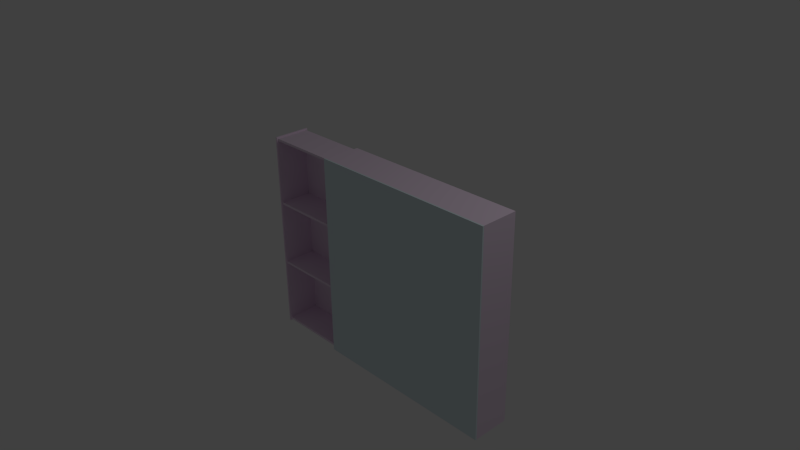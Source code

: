 # Source: bathroommirror.blend  (saved by Blender 2.76.0; exported with 4.5.12 LTS)
import bpy
from mathutils import Matrix  # noqa: F401  (used for matrix-valued properties, if any)

bpy.ops.wm.read_factory_settings(use_empty=True)
scene = bpy.context.scene
scene.name = 'Scene'

# ---- collections
col_collection_1 = bpy.data.collections.new('Collection 1'); scene.collection.children.link(col_collection_1)

# ---- materials (node trees are filled in below, after node groups)
mat_ce = bpy.data.materials.new('Ce')
mat_ce.alpha_threshold = 0.0
mat_ce.use_transparent_shadow = False
mat_ce.diffuse_color = (0.7294, 0.8471, 0.8902, 1.0)
mat_ce.specular_color = (0.08627, 0.08627, 0.08627)
mat_ce.roughness = 0.5
mat_w__2 = bpy.data.materials.new('w  2')
mat_w__2.alpha_threshold = 0.0
mat_w__2.use_transparent_shadow = False
mat_w__2.diffuse_color = (0.8667, 0.7176, 0.8667, 1.0)
mat_w__2.specular_color = (0.1569, 0.1569, 0.1569)
mat_w__2.roughness = 0.5

# ---- material node trees

# ---- world
world_world = bpy.data.worlds.new('World'); scene.world = world_world
world_world.color = (0.05088, 0.05088, 0.05088)
world_world.use_sun_shadow = False
world_world.sun_shadow_jitter_overblur = 0.0
world_world.cycles.sampling_method = 'MANUAL'
world_world.cycles.sample_map_resolution = 256

# ---- cameras
cam_camera = bpy.data.cameras.new('Camera')
cam_camera.clip_end = 100.0
cam_camera.lens = 35.0
cam_camera.sensor_width = 32.0
cam_camera.sensor_height = 18.0
cam_camera.ortho_scale = 7.314
cam_camera.dof.focus_distance = 0.0
cam_camera.dof.aperture_fstop = 128.0

# ---- lights
light_lamp = bpy.data.lights.new('Lamp', 'POINT')
light_lamp.transmission_factor = 0.0
light_lamp.cutoff_distance = 30.0
light_lamp.energy = 100.0
light_lamp.shadow_buffer_clip_start = 1.001
light_lamp.shadow_soft_size = 0.1
light_lamp.shadow_maximum_resolution = 0.006
light_lamp.use_absolute_resolution = True
light_lamp.cycles.use_multiple_importance_sampling = False

# ---- meshes
me_object01 = bpy.data.meshes.new('Object01')
me_object01.from_pydata([(-7.87, -4.774, 13.78), (-7.87, -4.772, 13.78), (-7.871, -4.772, 13.78), (-7.87, -4.77, 13.78), (-7.872, -4.771, 13.78), (-7.87, -4.77, 13.78), (-7.872, -4.77, 13.78), (-7.873, -4.772, 13.78), (-7.872, -4.773, 13.78), (-7.874, -4.774, 13.78), (-7.873, -4.774, 13.78), (-7.873, -4.772, 13.78), (-7.872, -4.774, 13.78), (17.71, -4.774, 13.78), (17.71, -4.774, 13.78), (17.71, -4.773, 13.78), (17.72, -4.774, 13.78), (17.72, -4.772, 13.78), (17.72, -4.774, 13.78), (17.72, -4.772, 13.78), (17.71, -4.771, 13.78), (17.71, -4.772, 13.78), (17.71, -4.77, 13.78), (17.71, -4.77, 13.78), (17.71, -4.77, 13.78), (17.71, -4.772, 13.78), (-7.87, -4.963, 13.78), (-7.872, -4.963, 13.78), (-7.872, -4.964, 13.78), (-7.874, -4.963, 13.78), (-7.873, -4.964, 13.78), (-7.873, -4.963, 13.78), (-7.873, -4.965, 13.78), (-7.872, -4.965, 13.78), (-7.871, -4.964, 13.78), (-7.87, -4.966, 13.78), (-7.87, -4.966, 13.78), (-7.872, -4.966, 13.78), (-7.87, -4.965, 13.78), (-7.87, -4.77, -13.78), (-7.87, -4.77, -13.78), (-7.872, -4.77, -13.78), (-7.872, -4.771, -13.78), (-7.873, -4.772, -13.78), (-7.87, -4.774, -13.78), (-7.871, -4.772, -13.78), (-7.87, -4.772, -13.78), (-7.872, -4.774, -13.78), (-7.872, -4.773, -13.78), (-7.874, -4.774, -13.78), (-7.873, -4.772, -13.78), (-7.873, -4.774, -13.78), (17.71, -4.963, 13.78), (17.71, -4.965, 13.78), (17.71, -4.964, 13.78), (17.71, -4.966, 13.78), (17.71, -4.965, 13.78), (17.71, -4.966, 13.78), (17.71, -4.966, 13.78), (17.72, -4.964, 13.78), (17.71, -4.964, 13.78), (17.72, -4.963, 13.78), (17.72, -4.963, 13.78), (17.72, -4.965, 13.78), (17.71, -4.963, 13.78), (17.71, -4.77, -13.78), (17.71, -4.77, -13.78), (17.71, -4.771, -13.78), (17.71, -4.772, -13.78), (17.71, -4.772, -13.78), (17.72, -4.772, -13.78), (17.72, -4.772, -13.78), (17.71, -4.77, -13.78), (17.72, -4.774, -13.78), (17.72, -4.774, -13.78), (17.71, -4.774, -13.78), (17.71, -4.773, -13.78), (17.71, -4.774, -13.78), (-7.874, -4.963, -13.78), (-7.873, -4.963, -13.78), (-7.873, -4.965, -13.78), (-7.873, -4.964, -13.78), (-7.872, -4.966, -13.78), (-7.87, -4.963, -13.78), (-7.872, -4.964, -13.78), (-7.872, -4.963, -13.78), (-7.87, -4.965, -13.78), (-7.871, -4.964, -13.78), (-7.87, -4.966, -13.78), (-7.872, -4.965, -13.78), (-7.87, -4.966, -13.78), (17.72, -4.963, -13.78), (17.72, -4.963, -13.78), (17.72, -4.964, -13.78), (17.71, -4.964, -13.78), (17.71, -4.963, -13.78), (17.71, -4.966, -13.78), (17.71, -4.965, -13.78), (17.72, -4.965, -13.78), (17.71, -4.966, -13.78), (17.71, -4.966, -13.78), (17.71, -4.963, -13.78), (17.71, -4.964, -13.78), (17.71, -4.965, -13.78), (17.72, -4.963, -13.78), (17.72, -4.963, -13.78), (17.72, -4.774, -13.78), (17.72, -4.774, -13.78), (17.72, -4.963, -13.78), (17.72, -4.774, -13.78), (17.71, -4.963, -13.78), (17.71, -4.774, -13.78), (17.71, -4.963, -13.78), (17.71, -4.963, -13.78), (17.71, -4.774, -13.78), (17.71, -4.774, -13.78), (17.71, -4.774, -13.78), (17.72, -4.774, -13.78), (17.71, -4.963, -13.78), (17.71, -4.963, -13.78), (17.72, -4.774, -13.78), (17.72, -4.963, -13.78), (-7.87, -4.963, -13.78), (-7.872, -4.963, -13.78), (-7.87, -4.774, -13.78), (-7.87, -4.774, -13.78), (-7.872, -4.963, -13.78), (-7.872, -4.774, -13.78), (-7.874, -4.963, -13.78), (-7.873, -4.774, -13.78), (-7.873, -4.963, -13.78), (-7.874, -4.963, -13.78), (-7.874, -4.774, -13.78), (-7.873, -4.774, -13.78), (-7.873, -4.774, -13.78), (-7.872, -4.774, -13.78), (-7.873, -4.963, -13.78), (-7.873, -4.963, -13.78), (-7.872, -4.774, -13.78), (-7.872, -4.963, -13.78), (17.71, -4.963, 13.78), (17.71, -4.963, 13.78), (17.71, -4.774, 13.78), (17.71, -4.774, 13.78), (17.71, -4.963, 13.78), (17.71, -4.774, 13.78), (17.72, -4.963, 13.78), (17.72, -4.774, 13.78), (17.72, -4.963, 13.78), (17.72, -4.963, 13.78), (17.72, -4.774, 13.78), (17.72, -4.774, 13.78), (17.72, -4.774, 13.78), (17.71, -4.774, 13.78), (17.72, -4.963, 13.78), (17.72, -4.963, 13.78), (17.71, -4.774, 13.78), (17.71, -4.963, 13.78), (-7.874, -4.963, 13.78), (-7.873, -4.963, 13.78), (-7.874, -4.774, 13.78), (-7.874, -4.774, 13.78), (-7.873, -4.963, 13.78), (-7.873, -4.774, 13.78), (-7.87, -4.963, 13.78), (-7.872, -4.774, 13.78), (-7.872, -4.963, 13.78), (-7.87, -4.963, 13.78), (-7.87, -4.774, 13.78), (-7.872, -4.774, 13.78), (-7.872, -4.774, 13.78), (-7.873, -4.774, 13.78), (-7.872, -4.963, 13.78), (-7.872, -4.963, 13.78), (-7.873, -4.774, 13.78), (-7.873, -4.963, 13.78), (-7.87, -4.963, -13.78), (-7.87, -4.774, -13.78), (17.71, -4.963, -13.78), (-7.87, -4.774, -13.78), (17.71, -4.774, -13.78), (17.71, -4.963, -13.78), (17.72, -4.963, -13.78), (17.72, -4.774, -13.78), (17.72, -4.963, 13.78), (17.72, -4.774, -13.78), (17.72, -4.774, 13.78), (17.72, -4.963, 13.78), (-7.874, -4.774, -13.78), (-7.874, -4.963, -13.78), (-7.874, -4.774, 13.78), (-7.874, -4.963, -13.78), (-7.874, -4.963, 13.78), (-7.874, -4.774, 13.78), (17.71, -4.963, 13.78), (17.71, -4.774, 13.78), (-7.87, -4.963, 13.78), (17.71, -4.774, 13.78), (-7.87, -4.774, 13.78), (-7.87, -4.963, 13.78)], [], [(0, 1, 2), (3, 4, 5), (3, 6, 4), (4, 6, 7), (4, 7, 8), (4, 8, 2), (4, 2, 5), (9, 10, 11), (11, 10, 7), (11, 7, 6), (0, 8, 12), (8, 0, 2), (1, 5, 2), (12, 8, 7), (12, 7, 10), (13, 14, 15), (16, 17, 18), (16, 19, 17), (17, 19, 20), (17, 20, 21), (17, 21, 15), (17, 15, 18), (22, 23, 24), (24, 23, 20), (24, 20, 19), (13, 21, 25), (21, 13, 15), (14, 18, 15), (25, 21, 20), (25, 20, 23), (26, 27, 28), (29, 30, 31), (29, 32, 30), (30, 32, 33), (30, 33, 34), (30, 34, 28), (30, 28, 31), (35, 36, 37), (37, 36, 33), (37, 33, 32), (26, 34, 38), (34, 26, 28), (27, 31, 28), (38, 34, 33), (38, 33, 36), (39, 40, 41), (41, 40, 42), (41, 42, 43), (44, 45, 46), (44, 47, 48), (49, 50, 51), (49, 43, 50), (50, 43, 42), (50, 42, 45), (50, 45, 48), (50, 48, 51), (45, 44, 48), (40, 46, 42), (46, 45, 42), (47, 51, 48), (52, 53, 54), (55, 56, 57), (55, 58, 56), (56, 58, 59), (56, 59, 60), (56, 60, 54), (56, 54, 57), (61, 62, 63), (63, 62, 59), (63, 59, 58), (52, 60, 64), (60, 52, 54), (53, 57, 54), (64, 60, 59), (64, 59, 62), (65, 66, 67), (65, 67, 68), (65, 68, 69), (70, 71, 72), (73, 74, 70), (70, 74, 71), (75, 76, 77), (75, 69, 68), (76, 75, 68), (76, 68, 67), (76, 67, 71), (76, 71, 77), (66, 72, 67), (67, 72, 71), (77, 71, 74), (78, 79, 80), (80, 79, 81), (80, 81, 82), (83, 84, 85), (83, 86, 87), (88, 89, 90), (88, 82, 89), (89, 82, 81), (89, 81, 84), (89, 84, 87), (89, 87, 90), (84, 83, 87), (79, 85, 81), (85, 84, 81), (86, 90, 87), (91, 92, 93), (91, 93, 94), (91, 94, 95), (96, 97, 98), (99, 100, 96), (96, 100, 97), (101, 102, 103), (101, 95, 94), (102, 101, 94), (102, 94, 93), (102, 93, 97), (102, 97, 103), (92, 98, 93), (93, 98, 97), (103, 97, 100), (88, 90, 99), (99, 90, 100), (83, 103, 86), (83, 101, 103), (103, 100, 86), (86, 100, 90), (104, 105, 106), (107, 108, 109), (110, 111, 112), (113, 114, 115), (116, 117, 118), (119, 120, 121), (99, 96, 55), (55, 96, 58), (92, 63, 98), (92, 61, 63), (63, 58, 98), (98, 58, 96), (122, 123, 124), (125, 126, 127), (128, 129, 130), (131, 132, 133), (134, 135, 136), (137, 138, 139), (35, 37, 88), (88, 37, 82), (29, 80, 32), (29, 78, 80), (80, 82, 32), (32, 82, 37), (66, 65, 39), (39, 65, 40), (75, 46, 69), (75, 44, 46), (46, 40, 69), (69, 40, 65), (22, 24, 66), (66, 24, 72), (16, 70, 19), (16, 73, 70), (70, 72, 19), (19, 72, 24), (140, 141, 142), (143, 144, 145), (146, 147, 148), (149, 150, 151), (152, 153, 154), (155, 156, 157), (55, 57, 35), (35, 57, 36), (52, 38, 53), (52, 26, 38), (38, 36, 53), (53, 36, 57), (39, 41, 3), (3, 41, 6), (49, 11, 43), (49, 9, 11), (11, 6, 43), (43, 6, 41), (158, 159, 160), (161, 162, 163), (164, 165, 166), (167, 168, 169), (170, 171, 172), (173, 174, 175), (3, 5, 22), (22, 5, 23), (0, 25, 1), (0, 13, 25), (25, 23, 1), (1, 23, 5), (176, 177, 178), (179, 180, 181), (88, 99, 35), (99, 55, 35), (182, 183, 184), (185, 186, 187), (188, 189, 190), (191, 192, 193), (66, 39, 22), (39, 3, 22), (194, 195, 196), (197, 198, 199)])
_uv = me_object01.uv_layers.new(name='UVMap')
_uv.uv.foreach_set('vector', [0.9993, 0.9995, 0.9993, 0.9995, 0.9994, 0.9995, 0.9993, 0.9994, 0.9994, 0.9994, 0.9993, 0.9994, 0.9993, 0.9994, 0.9994, 0.9994, 0.9994, 0.9994, 0.9994, 0.9994, 0.9994, 0.9994, 0.9995, 0.9994, 0.9994, 0.9994, 0.9995, 0.9994, 0.9994, 0.9995, 0.9994, 0.9994, 0.9994, 0.9995, 0.9994, 0.9995, 0.9994, 0.9994, 0.9994, 0.9995, 0.9993, 0.9994, 0.9995, 0.9994, 0.9995, 0.9994, 0.9995, 0.9994, 0.9995, 0.9994, 0.9995, 0.9994, 0.9995, 0.9994, 0.9995, 0.9994, 0.9995, 0.9994, 0.9994, 0.9994, 0.9993, 0.9995, 0.9994, 0.9995, 0.9994, 0.9995, 0.9994, 0.9995, 0.9993, 0.9995, 0.9994, 0.9995, 0.9993, 0.9995, 0.9993, 0.9994, 0.9994, 0.9995, 0.9994, 0.9995, 0.9994, 0.9995, 0.9995, 0.9994, 0.9994, 0.9995, 0.9995, 0.9994, 0.9995, 0.9994, 0.0006532, 0.9995, 0.0005763, 0.9995, 0.0005866, 0.9995, 0.0004995, 0.9994, 0.0005379, 0.9994, 0.0005201, 0.9994, 0.0004995, 0.9994, 0.0005201, 0.9994, 0.0005379, 0.9994, 0.0005379, 0.9994, 0.0005201, 0.9994, 0.0005866, 0.9994, 0.0005379, 0.9994, 0.0005866, 0.9994, 0.0006148, 0.9995, 0.0005379, 0.9994, 0.0006148, 0.9995, 0.0005866, 0.9995, 0.0005379, 0.9994, 0.0005866, 0.9995, 0.0005201, 0.9994, 0.0006532, 0.9994, 0.0006532, 0.9994, 0.0005763, 0.9994, 0.0005763, 0.9994, 0.0006532, 0.9994, 0.0005866, 0.9994, 0.0005763, 0.9994, 0.0005866, 0.9994, 0.0005201, 0.9994, 0.0006532, 0.9995, 0.0006148, 0.9995, 0.0006532, 0.9995, 0.0006148, 0.9995, 0.0006532, 0.9995, 0.0005866, 0.9995, 0.0005763, 0.9995, 0.0005201, 0.9994, 0.0005866, 0.9995, 0.0006532, 0.9995, 0.0006148, 0.9995, 0.0005866, 0.9994, 0.0006532, 0.9995, 0.0005866, 0.9994, 0.0006532, 0.9994, 0.0006532, 0.9995, 0.0005763, 0.9995, 0.0005866, 0.9995, 0.0004995, 0.9994, 0.0005379, 0.9994, 0.0005201, 0.9994, 0.0004995, 0.9994, 0.0005201, 0.9994, 0.0005379, 0.9994, 0.0005379, 0.9994, 0.0005201, 0.9994, 0.0005866, 0.9994, 0.0005379, 0.9994, 0.0005866, 0.9994, 0.0006148, 0.9995, 0.0005379, 0.9994, 0.0006148, 0.9995, 0.0005866, 0.9995, 0.0005379, 0.9994, 0.0005866, 0.9995, 0.0005201, 0.9994, 0.0006532, 0.9994, 0.0006532, 0.9994, 0.0005763, 0.9994, 0.0005763, 0.9994, 0.0006532, 0.9994, 0.0005866, 0.9994, 0.0005763, 0.9994, 0.0005866, 0.9994, 0.0005201, 0.9994, 0.0006532, 0.9995, 0.0006148, 0.9995, 0.0006532, 0.9995, 0.0006148, 0.9995, 0.0006532, 0.9995, 0.0005866, 0.9995, 0.0005763, 0.9995, 0.0005201, 0.9994, 0.0005866, 0.9995, 0.0006532, 0.9995, 0.0006148, 0.9995, 0.0005866, 0.9994, 0.0006532, 0.9995, 0.0005866, 0.9994, 0.0006532, 0.9994, 0.9993, 0.0006423, 0.9993, 0.0005709, 0.9994, 0.0006423, 0.9994, 0.0006423, 0.9993, 0.0005709, 0.9994, 0.0005709, 0.9994, 0.0006423, 0.9994, 0.0005709, 0.9995, 0.0006423, 0.9993, 0.0004995, 0.9994, 0.0005186, 0.9993, 0.0005186, 0.9993, 0.0004995, 0.9994, 0.0005186, 0.9994, 0.0005186, 0.9995, 0.0006423, 0.9995, 0.0005709, 0.9995, 0.0005709, 0.9995, 0.0006423, 0.9995, 0.0006423, 0.9995, 0.0005709, 0.9995, 0.0005709, 0.9995, 0.0006423, 0.9994, 0.0005709, 0.9995, 0.0005709, 0.9994, 0.0005709, 0.9994, 0.0005186, 0.9995, 0.0005709, 0.9994, 0.0005186, 0.9994, 0.0005186, 0.9995, 0.0005709, 0.9994, 0.0005186, 0.9995, 0.0005709, 0.9994, 0.0005186, 0.9993, 0.0004995, 0.9994, 0.0005186, 0.9993, 0.0005709, 0.9993, 0.0005186, 0.9994, 0.0005709, 0.9993, 0.0005186, 0.9994, 0.0005186, 0.9994, 0.0005709, 0.9994, 0.0005186, 0.9995, 0.0005709, 0.9994, 0.0005186, 0.9993, 0.9995, 0.9993, 0.9995, 0.9994, 0.9995, 0.9993, 0.9994, 0.9994, 0.9994, 0.9993, 0.9994, 0.9993, 0.9994, 0.9994, 0.9994, 0.9994, 0.9994, 0.9994, 0.9994, 0.9994, 0.9994, 0.9995, 0.9994, 0.9994, 0.9994, 0.9995, 0.9994, 0.9994, 0.9995, 0.9994, 0.9994, 0.9994, 0.9995, 0.9994, 0.9995, 0.9994, 0.9994, 0.9994, 0.9995, 0.9993, 0.9994, 0.9995, 0.9994, 0.9995, 0.9994, 0.9995, 0.9994, 0.9995, 0.9994, 0.9995, 0.9994, 0.9995, 0.9994, 0.9995, 0.9994, 0.9995, 0.9994, 0.9994, 0.9994, 0.9993, 0.9995, 0.9994, 0.9995, 0.9994, 0.9995, 0.9994, 0.9995, 0.9993, 0.9995, 0.9994, 0.9995, 0.9993, 0.9995, 0.9993, 0.9994, 0.9994, 0.9995, 0.9994, 0.9995, 0.9994, 0.9995, 0.9995, 0.9994, 0.9994, 0.9995, 0.9995, 0.9994, 0.9995, 0.9994, 0.0006532, 0.0005709, 0.0006532, 0.0006423, 0.0005866, 0.0005709, 0.0006532, 0.0005709, 0.0005866, 0.0005709, 0.0006148, 0.0005186, 0.0006532, 0.0005709, 0.0006148, 0.0005186, 0.0006532, 0.0005186, 0.0005201, 0.0006423, 0.0005379, 0.0005709, 0.0005763, 0.0006423, 0.0004995, 0.0006423, 0.0005201, 0.0005709, 0.0005201, 0.0006423, 0.0005201, 0.0006423, 0.0005201, 0.0005709, 0.0005379, 0.0005709, 0.0006532, 0.0004995, 0.0005866, 0.0005186, 0.0005763, 0.0005186, 0.0006532, 0.0004995, 0.0006532, 0.0005186, 0.0006148, 0.0005186, 0.0005866, 0.0005186, 0.0006532, 0.0004995, 0.0006148, 0.0005186, 0.0005866, 0.0005186, 0.0006148, 0.0005186, 0.0005866, 0.0005709, 0.0005866, 0.0005186, 0.0005866, 0.0005709, 0.0005379, 0.0005709, 0.0005866, 0.0005186, 0.0005379, 0.0005709, 0.0005763, 0.0005186, 0.0006532, 0.0006423, 0.0005763, 0.0006423, 0.0005866, 0.0005709, 0.0005866, 0.0005709, 0.0005763, 0.0006423, 0.0005379, 0.0005709, 0.0005763, 0.0005186, 0.0005379, 0.0005709, 0.0005201, 0.0005709, 0.0004995, 0.0006423, 0.0005201, 0.0005709, 0.0005201, 0.0006423, 0.0005201, 0.0006423, 0.0005201, 0.0005709, 0.0005379, 0.0005709, 0.0005201, 0.0006423, 0.0005379, 0.0005709, 0.0005763, 0.0006423, 0.0006532, 0.0004995, 0.0005866, 0.0005186, 0.0005763, 0.0005186, 0.0006532, 0.0004995, 0.0006532, 0.0005186, 0.0006148, 0.0005186, 0.0006532, 0.0006423, 0.0005866, 0.0005709, 0.0006532, 0.0005709, 0.0006532, 0.0006423, 0.0005763, 0.0006423, 0.0005866, 0.0005709, 0.0005866, 0.0005709, 0.0005763, 0.0006423, 0.0005379, 0.0005709, 0.0005866, 0.0005709, 0.0005379, 0.0005709, 0.0005866, 0.0005186, 0.0005866, 0.0005709, 0.0005866, 0.0005186, 0.0006148, 0.0005186, 0.0005866, 0.0005709, 0.0006148, 0.0005186, 0.0006532, 0.0005709, 0.0005866, 0.0005186, 0.0006532, 0.0004995, 0.0006148, 0.0005186, 0.0005201, 0.0005709, 0.0005763, 0.0005186, 0.0005379, 0.0005709, 0.0005763, 0.0005186, 0.0005866, 0.0005186, 0.0005379, 0.0005709, 0.0006532, 0.0005186, 0.0006532, 0.0005709, 0.0006148, 0.0005186, 0.9995, 0.0005709, 0.9995, 0.0006423, 0.9995, 0.0005709, 0.9995, 0.0005709, 0.9995, 0.0005709, 0.9994, 0.0005186, 0.9995, 0.0005709, 0.9994, 0.0005186, 0.9994, 0.0005186, 0.9994, 0.0006423, 0.9994, 0.0005709, 0.9995, 0.0006423, 0.9993, 0.0006423, 0.9993, 0.0005709, 0.9994, 0.0006423, 0.9994, 0.0006423, 0.9993, 0.0005709, 0.9994, 0.0005709, 0.9993, 0.0004995, 0.9994, 0.0005186, 0.9993, 0.0005186, 0.9993, 0.0004995, 0.9994, 0.0005186, 0.9994, 0.0005186, 0.9994, 0.0005186, 0.9993, 0.0004995, 0.9994, 0.0005186, 0.9994, 0.0005186, 0.9994, 0.0005186, 0.9995, 0.0005709, 0.9994, 0.0005186, 0.9995, 0.0005709, 0.9994, 0.0005709, 0.9994, 0.0005186, 0.9994, 0.0005709, 0.9993, 0.0005186, 0.9995, 0.0006423, 0.9995, 0.0006423, 0.9995, 0.0005709, 0.9995, 0.0005709, 0.9995, 0.0006423, 0.9994, 0.0005709, 0.9993, 0.0005186, 0.9994, 0.0005709, 0.9993, 0.0005709, 0.0006532, 0.0006423, 0.0006532, 0.0005709, 0.9993, 0.0006423, 0.9993, 0.0006423, 0.0006532, 0.0005709, 0.9993, 0.0005709, 0.0006532, 0.0004995, 0.9993, 0.0005186, 0.0006532, 0.0005186, 0.0006532, 0.0004995, 0.9993, 0.0004995, 0.9993, 0.0005186, 0.9993, 0.0005186, 0.9993, 0.0005709, 0.0006532, 0.0005186, 0.0006532, 0.0005186, 0.9993, 0.0005709, 0.0006532, 0.0005709, 0.02048, 0.0006423, 0.02048, 0.0005709, 0.9795, 0.0006423, 0.9795, 0.0006423, 0.02048, 0.0005709, 0.9795, 0.0005709, 0.0006532, 0.02048, 0.0005763, 0.9795, 0.0005763, 0.02048, 0.0006532, 0.02048, 0.0006532, 0.9795, 0.0005763, 0.9795, 0.9795, 0.0005186, 0.9795, 0.0005709, 0.02048, 0.0005186, 0.02048, 0.0005186, 0.9795, 0.0005709, 0.02048, 0.0005709, 0.9993, 0.0006423, 0.9994, 0.0006423, 0.9993, 0.9994, 0.9993, 0.9994, 0.9994, 0.0006423, 0.9994, 0.9994, 0.9995, 0.0006423, 0.9995, 0.9994, 0.9995, 0.0006423, 0.9995, 0.0006423, 0.9995, 0.9994, 0.9995, 0.9994, 0.9995, 0.9994, 0.9994, 0.9994, 0.9995, 0.0006423, 0.9995, 0.0006423, 0.9994, 0.9994, 0.9994, 0.0006423, 0.9993, 0.02051, 0.9994, 0.02051, 0.9993, 0.9795, 0.9993, 0.9795, 0.9994, 0.02051, 0.9994, 0.9795, 0.9795, 0.0006423, 0.02048, 0.0005709, 0.9795, 0.0005709, 0.9795, 0.0006423, 0.02048, 0.0006423, 0.02048, 0.0005709, 0.02048, 0.0005709, 0.02048, 0.0005186, 0.9795, 0.0005709, 0.9795, 0.0005709, 0.02048, 0.0005186, 0.9795, 0.0005186, 0.0006532, 0.9994, 0.0005763, 0.9994, 0.0006532, 0.0006423, 0.0006532, 0.0006423, 0.0005763, 0.9994, 0.0005763, 0.0006423, 0.0004995, 0.9994, 0.0005201, 0.0006423, 0.0005201, 0.9994, 0.0004995, 0.9994, 0.0004995, 0.0006423, 0.0005201, 0.0006423, 0.0005201, 0.0006423, 0.0005763, 0.0006423, 0.0005201, 0.9994, 0.0005201, 0.9994, 0.0005763, 0.0006423, 0.0005763, 0.9994, 0.0006532, 0.0006423, 0.0006532, 0.0005709, 0.9993, 0.0006423, 0.9993, 0.0006423, 0.0006532, 0.0005709, 0.9993, 0.0005709, 0.0006532, 0.0004995, 0.9993, 0.0005186, 0.0006532, 0.0005186, 0.0006532, 0.0004995, 0.9993, 0.0004995, 0.9993, 0.0005186, 0.9993, 0.0005186, 0.9993, 0.0005709, 0.0006532, 0.0005186, 0.0006532, 0.0005186, 0.9993, 0.0005709, 0.0006532, 0.0005709, 0.0006532, 0.9994, 0.0005763, 0.9994, 0.0006532, 0.0006423, 0.0006532, 0.0006423, 0.0005763, 0.9994, 0.0005763, 0.0006423, 0.0004995, 0.9994, 0.0005201, 0.0006423, 0.0005201, 0.9994, 0.0004995, 0.9994, 0.0004995, 0.0006423, 0.0005201, 0.0006423, 0.0005201, 0.0006423, 0.0005763, 0.0006423, 0.0005201, 0.9994, 0.0005201, 0.9994, 0.0005763, 0.0006423, 0.0005763, 0.9994, 0.9993, 0.02048, 0.9994, 0.02048, 0.9993, 0.9795, 0.9993, 0.9795, 0.9994, 0.02048, 0.9994, 0.9795, 0.02048, 0.9994, 0.9795, 0.9994, 0.02048, 0.9994, 0.02048, 0.9994, 0.9795, 0.9994, 0.9795, 0.9994, 0.9795, 0.9994, 0.9795, 0.9995, 0.02048, 0.9994, 0.02048, 0.9994, 0.9795, 0.9995, 0.02048, 0.9995, 0.9993, 0.9994, 0.9993, 0.9994, 0.0006532, 0.9994, 0.0006532, 0.9994, 0.9993, 0.9994, 0.0006532, 0.9994, 0.9993, 0.9995, 0.0006532, 0.9995, 0.9993, 0.9995, 0.9993, 0.9995, 0.0006532, 0.9995, 0.0006532, 0.9995, 0.0006532, 0.9995, 0.0006532, 0.9994, 0.9993, 0.9995, 0.9993, 0.9995, 0.0006532, 0.9994, 0.9993, 0.9994, 0.9993, 0.0006423, 0.9994, 0.0006423, 0.9993, 0.9994, 0.9993, 0.9994, 0.9994, 0.0006423, 0.9994, 0.9994, 0.9995, 0.0006423, 0.9995, 0.9994, 0.9995, 0.0006423, 0.9995, 0.0006423, 0.9995, 0.9994, 0.9995, 0.9994, 0.9995, 0.9994, 0.9994, 0.9994, 0.9995, 0.0006423, 0.9995, 0.0006423, 0.9994, 0.9994, 0.9994, 0.0006423, 0.9795, 0.9994, 0.9795, 0.9994, 0.02048, 0.9994, 0.02048, 0.9994, 0.9795, 0.9994, 0.02048, 0.9994, 0.0006532, 0.02051, 0.0005763, 0.9795, 0.0005763, 0.02051, 0.0006532, 0.02051, 0.0006532, 0.9795, 0.0005763, 0.9795, 0.02048, 0.9995, 0.02048, 0.9994, 0.9795, 0.9995, 0.9795, 0.9995, 0.02048, 0.9994, 0.9795, 0.9994, 0.9993, 0.9994, 0.9993, 0.9994, 0.0006532, 0.9994, 0.0006532, 0.9994, 0.9993, 0.9994, 0.0006532, 0.9994, 0.9993, 0.9995, 0.0006532, 0.9995, 0.9993, 0.9995, 0.9993, 0.9995, 0.0006532, 0.9995, 0.0006532, 0.9995, 0.0006532, 0.9995, 0.0006532, 0.9994, 0.9993, 0.9995, 0.9993, 0.9995, 0.0006532, 0.9994, 0.9993, 0.9994, 0.9993, 0.02051, 0.9993, 0.9795, 0.0006532, 0.02048, 0.9993, 0.9795, 0.0006532, 0.9795, 0.0006532, 0.02048, 0.0006532, 0.0006423, 0.9993, 0.0006423, 0.0006532, 0.9994, 0.9993, 0.0006423, 0.9993, 0.9994, 0.0006532, 0.9994, 0.02048, 0.0006423, 0.9795, 0.0006423, 0.02048, 0.9994, 0.9795, 0.0006423, 0.9795, 0.9994, 0.02048, 0.9994, 0.02048, 0.0006423, 0.9795, 0.0006423, 0.02048, 0.9994, 0.9795, 0.0006423, 0.9795, 0.9994, 0.02048, 0.9994, 0.0006532, 0.0006423, 0.9993, 0.0006423, 0.0006532, 0.9994, 0.9993, 0.0006423, 0.9993, 0.9994, 0.0006532, 0.9994, 0.9993, 0.02048, 0.9993, 0.9795, 0.0006532, 0.02051, 0.9993, 0.9795, 0.0006532, 0.9795, 0.0006532, 0.02051])
me_object01.materials.append(mat_ce)
me_object01.use_remesh_preserve_volume = False
me_object01.use_remesh_preserve_attributes = False
me_object01.use_mirror_vertex_groups = False
me_object01.update()
me_vano_right = bpy.data.meshes.new('Vano-Right')
me_vano_right.from_pydata([(17.52, 0.1516, -13.78), (17.52, -0.04522, 13.58), (17.52, 0.1516, 13.78), (17.52, -0.04522, -13.58), (17.52, -4.77, 13.78), (17.52, -4.573, 4.291), (17.52, -4.77, -13.78), (17.52, -4.573, 13.58), (17.52, -4.573, 13.27), (17.52, -4.573, 4.606), (17.52, -0.2421, 4.606), (17.52, -0.2421, 13.27), (17.52, -4.573, -4.291), (17.52, -4.573, -4.606), (17.52, -4.573, -13.27), (17.52, -4.573, -13.58), (17.52, -0.2421, -4.291), (17.52, -0.2421, 4.291), (17.52, -0.2421, -4.606), (17.52, -0.2421, -13.27), (17.72, -4.77, -13.78), (17.72, 0.1516, -13.78), (17.72, -4.77, 13.78), (17.72, 0.1516, 13.78), (7.677, -4.573, -4.291), (7.677, -0.2421, -4.291), (7.677, -4.573, 4.291), (7.677, -0.2421, 4.291), (7.677, -0.2421, 13.27), (7.677, -4.573, 13.27), (7.677, -0.2421, 4.606), (7.677, -4.573, 4.606), (7.677, -4.573, -13.27), (7.677, -0.2421, -13.27), (7.677, -4.573, -4.606), (7.677, -0.2421, -4.606), (7.48, -0.04522, -13.58), (7.48, -4.573, -13.58), (7.48, -0.04522, 13.58), (7.48, -4.573, 13.58)], [], [(0, 1, 2), (1, 0, 3), (4, 5, 6), (2, 7, 4), (7, 8, 4), (4, 8, 9), (4, 9, 5), (10, 9, 11), (6, 5, 12), (6, 12, 13), (6, 13, 14), (6, 14, 15), (6, 15, 3), (0, 6, 3), (16, 12, 17), (13, 18, 14), (18, 19, 14), (1, 7, 2), (11, 9, 8), (17, 12, 5), (20, 6, 21), (6, 0, 21), (22, 4, 20), (4, 6, 20), (23, 2, 22), (2, 4, 22), (21, 0, 23), (0, 2, 23), (20, 21, 22), (21, 23, 22), (24, 25, 26), (25, 27, 26), (28, 29, 30), (29, 31, 30), (32, 33, 34), (33, 35, 34), (36, 37, 38), (37, 39, 38), (25, 16, 27), (16, 17, 27), (33, 19, 35), (19, 18, 35), (11, 28, 10), (28, 30, 10), (3, 36, 1), (36, 38, 1), (9, 10, 31), (10, 30, 31), (26, 27, 5), (27, 17, 5), (12, 16, 24), (16, 25, 24), (34, 35, 13), (35, 18, 13), (14, 19, 32), (19, 33, 32), (37, 36, 15), (36, 3, 15), (15, 32, 37), (15, 14, 32), (32, 34, 37), (37, 34, 24), (37, 24, 26), (37, 26, 39), (12, 24, 13), (39, 26, 31), (39, 31, 29), (39, 29, 7), (9, 31, 5), (29, 8, 7), (13, 24, 34), (5, 31, 26), (7, 1, 39), (1, 38, 39), (29, 28, 8), (28, 11, 8)])
me_vano_right.materials.append(mat_w__2)
me_vano_right.use_remesh_preserve_volume = False
me_vano_right.use_remesh_preserve_attributes = False
me_vano_right.use_mirror_vertex_groups = False
me_vano_right.update()
me_vano_left = bpy.data.meshes.new('Vano-Left')
me_vano_left.from_pydata([(-17.52, 0.1516, 13.78), (-17.52, -0.04522, 13.58), (-17.52, 0.1516, -13.78), (-17.52, -4.77, 13.78), (-17.52, -4.77, -13.78), (-17.52, -4.573, 4.291), (-17.52, -4.573, -13.58), (-17.52, -4.573, -13.27), (-17.52, -4.573, -4.606), (-17.52, -4.573, -4.291), (-17.52, -0.2421, -4.606), (-17.52, -0.2421, -13.27), (-17.52, -0.2421, -4.291), (-17.52, -0.2421, 4.291), (-17.52, -4.573, 4.606), (-17.52, -4.573, 13.27), (-17.52, -4.573, 13.58), (-17.52, -0.2421, 13.27), (-17.52, -0.2421, 4.606), (-17.52, -0.04522, -13.58), (-17.72, 0.1516, -13.78), (-17.72, -4.77, -13.78), (-17.72, -4.77, 13.78), (-17.72, 0.1516, 13.78), (-7.677, -0.2421, 4.606), (-7.677, -4.573, 4.606), (-7.677, -0.2421, 13.27), (-7.677, -4.573, 13.27), (-7.677, -0.2421, -4.291), (-7.677, -4.573, -4.291), (-7.677, -0.2421, 4.291), (-7.677, -4.573, 4.291), (-7.677, -4.573, -4.606), (-7.677, -0.2421, -4.606), (-7.677, -4.573, -13.27), (-7.677, -0.2421, -13.27), (-7.48, -0.04522, 13.58), (-7.48, -4.573, 13.58), (-7.48, -0.04522, -13.58), (-7.48, -4.573, -13.58)], [], [(0, 1, 2), (0, 3, 1), (4, 5, 3), (2, 6, 4), (6, 7, 4), (4, 7, 8), (4, 8, 9), (4, 9, 5), (10, 8, 11), (9, 12, 5), (12, 13, 5), (5, 14, 3), (3, 14, 15), (3, 15, 16), (3, 16, 1), (17, 15, 18), (1, 19, 2), (19, 6, 2), (11, 8, 7), (18, 15, 14), (20, 2, 21), (2, 4, 21), (21, 4, 22), (4, 3, 22), (22, 3, 23), (3, 0, 23), (23, 0, 20), (0, 2, 20), (20, 21, 23), (21, 22, 23), (24, 25, 26), (25, 27, 26), (28, 29, 30), (29, 31, 30), (32, 33, 34), (33, 35, 34), (36, 37, 38), (37, 39, 38), (12, 28, 13), (28, 30, 13), (11, 35, 10), (35, 33, 10), (38, 19, 36), (19, 1, 36), (26, 17, 24), (17, 18, 24), (25, 24, 14), (24, 18, 14), (5, 13, 31), (13, 30, 31), (29, 28, 9), (28, 12, 9), (8, 10, 32), (10, 33, 32), (9, 32, 29), (9, 8, 32), (29, 32, 39), (29, 39, 31), (7, 6, 34), (6, 39, 34), (39, 37, 31), (16, 27, 37), (16, 15, 27), (27, 25, 37), (37, 25, 31), (5, 31, 14), (14, 31, 25), (34, 39, 32), (34, 35, 7), (35, 11, 7), (6, 19, 39), (19, 38, 39), (37, 36, 16), (36, 1, 16), (15, 17, 27), (17, 26, 27)])
_uv = me_vano_left.uv_layers.new(name='UVMap')
_uv.uv.foreach_set('vector', [2.343e+21, 0.0, 0.0, 0.0, 0.0, 0.0, 2.343e+21, 0.0, 0.0, 0.0, 0.0, 0.0, 0.0, 0.0, 0.0, 0.0, 0.0, 0.0, 0.0, 0.0, 0.0, 0.0, 0.0, 0.0, 0.0, 0.0, 0.0, 0.0, 0.0, 0.0, 0.0, 0.0, 0.0, 0.0, 0.0, 0.0, 0.0, 0.0, 0.0, 0.0, 0.0, 0.0, 0.0, 0.0, 0.0, 0.0, 0.0, 0.0, 0.0, 0.2505, 0.0, 0.0, 0.0, 0.0, 0.0, 0.0, 0.0, 0.0, 0.0, 0.0, 0.0, 0.0, 0.0, 0.0, 0.0, 0.0, 0.0, 0.0, 0.0, 0.0, 0.0, 0.0, 0.0, 0.0, 0.0, 0.0, 0.0, 0.0, 0.0, 0.0, 0.0, 0.0, 0.0, 0.0, 0.0, 0.0, 0.0, 0.0, 0.0, 0.0, 0.0, 0.0, 0.0, 0.0, 1.401e-45, 0.0, 0.0, 0.0, 0.0, 0.0, 0.0, 0.0, 0.0, 0.0, 0.0, 0.0, 0.0, 0.0, 0.0, 0.0, 0.0, 0.0, 0.0, 0.0, 1.401e-45, 0.0, 0.0, 0.0, 0.0, 0.0, 0.0, 0.0, 0.0, 0.0, 0.0, 0.0, 0.0, 0.0, 0.0, 0.0, 0.0, 0.0, 0.0, 0.0, 0.0, 0.0, 0.0, 0.0, 0.0, 0.0, 0.0, 0.0, 0.0, 0.0, 0.0, 0.0, 0.0, 0.0, 0.0, 0.0, 0.0, 0.0, 2.343e+21, 0.0, 0.0, 0.0, 0.0, 0.0, 2.343e+21, 0.0, 0.0, 0.0, 2.343e+21, 0.0, 0.0, 0.0, 0.0, 0.0, 0.0, 0.0, 0.0, 0.0, 0.0, 0.0, 0.0, 0.0, 0.0, 0.0, 0.0, 0.0, 0.0, 0.0, 0.0, 0.0, 0.0, 0.0, 0.0, 0.0, 0.0, 0.0, 0.0, 0.0, 0.0, 0.0, 0.0, 0.0, 0.0, 0.0, 0.0, 0.0, 0.0, 0.0, 0.0, 0.0, 0.0, 7.006e-40, -2.817e-43, 0.0, 0.0, 7.006e-40, -2.817e-43, 0.0, 0.0, 0.0, 0.0, 7.006e-40, 0.0, 0.0, 0.0, 0.0, nan, 0.1254, 0.0, 0.0, 0.0, 0.0, nan, 0.1254, 0.0, 0.0, 0.0, 0.0, 0.0, 0.0, 0.0, 0.0, 0.0, 0.0, 0.0, 0.0, 0.0, 0.0, 0.0, 0.0, 0.0, 0.2505, 0.0, 0.0, -2.817e-43, 0.0, 0.0, 0.2505, nan, 0.1254, 0.0, 0.0, 0.0, 0.0, 0.0, 0.0, 0.0, 0.0, 0.0, 0.0, 0.0, 0.0, 0.0, 0.0, 0.0, 0.0, 0.0, 0.0, 1.401e-45, 0.0, 0.0, 0.0, 0.0, 0.0, 0.0, 0.0, 0.0, 0.0, 0.0, 0.0, 1.401e-45, 0.0, 0.0, 0.0, 0.0, 0.0, 0.0, 0.0, 0.0, 0.0, 0.0, 0.0, 0.0, 0.0, 0.0, 0.0, 0.0, 0.0, 0.0, 0.0, 0.0, 0.0, 0.0, 0.0, 0.0, 0.0, 0.0, 0.0, 0.0, 0.0, 0.0, 0.2505, 0.0, 7.006e-40, 0.0, 0.2505, -2.817e-43, 0.0, 0.0, 7.006e-40, 0.0, 0.0, 0.0, 7.006e-40, 0.0, 0.0, 0.0, 0.0, 0.0, 0.0, 0.0, 7.006e-40, 0.0, 0.0, 0.0, 7.006e-40, 0.0, 0.0, 0.0, 0.0, 0.0, 0.0, 0.0, 0.0, 0.0, 0.0, 0.0, 0.0, 0.0, 7.006e-40, 0.0, 0.0, 0.0, 0.0, 0.0, 7.006e-40, 0.0, 0.0, 0.0, 0.0, 0.0, 0.0, 0.0, 0.0, 0.0, 0.0, 0.0, 0.0, 0.0, 0.0, 0.0, 0.0, 0.0, 0.0, 0.0, 0.0, 0.0, 0.0, 0.0, 0.0, 0.0, 0.0, 0.0, 0.0, 0.0, 0.0, 0.0, 0.0, 0.0, 0.0, 0.0, 0.0, 0.0, 0.0, 0.0, 0.0, 0.0, 0.0, 0.0, 7.006e-40, 0.0, 0.0, 0.0, 7.006e-40, 0.0, 7.006e-40, 0.0, 0.0, 0.0, 0.0, 0.0, 0.0, 0.0, 0.0, 0.0, 0.0, 0.0, 0.0, 0.0, 0.0, 0.0, 0.0, 0.0, 0.0, nan, 0.1254, 0.0, 0.0, 0.0, 0.0, 0.0, 0.0, 0.0, 0.0, 0.0, 0.0, 0.0, 0.0, 0.0, 0.0, 0.0, 0.0, 0.0, 0.0, 0.0, 0.0, 0.0, 0.0, 0.0, 0.0, 0.0, 0.0])
me_vano_left.materials.append(mat_w__2)
me_vano_left.use_remesh_preserve_volume = False
me_vano_left.use_remesh_preserve_attributes = False
me_vano_left.use_mirror_vertex_groups = False
me_vano_left.update()
me_splr = bpy.data.meshes.new('SPLR')
me_splr.from_pydata([(17.52, -0.04522, -13.58), (-7.677, -0.04522, -13.58), (17.52, -4.573, -13.58), (-7.677, -4.573, -13.58), (17.52, -4.573, 13.58), (-7.677, -4.573, 13.58), (17.52, -0.04522, 13.58), (-7.677, -0.04522, 13.58), (17.52, -4.77, -13.78), (-7.677, -4.77, -13.78), (17.52, 0.1516, -13.78), (-7.677, 0.1516, -13.78), (17.52, -4.77, 13.78), (-7.677, -4.77, 13.78), (17.52, 0.1516, 13.78), (-7.677, 0.1516, 13.78), (17.52, -4.573, -13.58), (-7.677, -4.573, -13.58), (-7.677, -4.573, -13.58), (17.52, -4.573, 13.58), (-7.677, -4.573, 13.58), (-7.677, -4.573, 13.58), (17.52, -0.04522, 13.58), (-7.677, -0.04522, 13.58), (17.52, -0.04522, -13.58), (-7.677, -0.04522, 13.58), (-7.677, -0.04522, -13.58), (17.52, -0.04522, -13.58), (17.52, -4.77, -13.78), (-7.677, -4.77, -13.78), (17.52, -4.77, -13.78), (17.52, -4.77, 13.78), (-7.677, -4.77, 13.78), (17.52, -4.77, 13.78), (17.52, 0.1516, -13.78), (-7.677, 0.1516, -13.78), (17.52, 0.1516, 13.78), (-7.677, 0.1516, -13.78), (-7.677, 0.1516, 13.78), (17.52, 0.1516, 13.78), (-7.677, -4.573, 13.58), (-7.677, -4.573, -13.58), (-7.677, -4.77, -13.78), (-7.677, -4.573, 13.58), (-7.677, -4.77, -13.78), (-7.677, -4.77, 13.78), (-7.677, -4.573, 13.58), (-7.677, -4.77, 13.78), (-7.677, -4.573, 13.58), (-7.677, -0.04522, 13.58), (-7.677, -0.04522, 13.58), (-7.677, 0.1516, -13.78), (-7.677, -0.04522, -13.58), (-7.677, 0.1516, -13.78), (-7.677, -0.04522, 13.58), (-7.677, 0.1516, -13.78), (-7.677, -4.77, -13.78), (-7.677, -0.04522, -13.58), (-7.677, -0.04522, -13.58), (-7.677, -4.77, -13.78), (-7.677, -4.573, -13.58), (17.52, -0.04522, 13.58), (17.52, -0.04522, -13.58), (17.52, 0.1516, -13.78), (17.52, -0.04522, 13.58), (17.52, 0.1516, -13.78), (17.52, 0.1516, 13.78), (17.52, -0.04522, 13.58), (17.52, 0.1516, 13.78), (17.52, -4.77, 13.78), (17.52, -0.04522, 13.58), (17.52, -4.77, 13.78), (17.52, -4.573, 13.58), (17.52, -4.573, 13.58), (17.52, -4.77, -13.78), (17.52, -4.573, -13.58), (17.52, -4.77, -13.78), (17.52, -4.573, 13.58), (17.52, -4.77, 13.78), (17.52, -4.77, -13.78), (17.52, 0.1516, -13.78), (17.52, -4.573, -13.58), (17.52, -4.573, -13.58), (17.52, 0.1516, -13.78), (17.52, -0.04522, -13.58)], [], [(0, 1, 2), (1, 3, 2), (16, 17, 4), (18, 5, 4), (19, 20, 6), (21, 7, 6), (22, 23, 24), (25, 26, 27), (8, 9, 10), (9, 11, 10), (12, 13, 28), (13, 29, 30), (14, 15, 31), (15, 32, 33), (34, 35, 36), (37, 38, 39), (40, 41, 42), (43, 44, 45), (46, 47, 15), (48, 15, 49), (50, 51, 52), (53, 54, 15), (55, 56, 57), (58, 59, 60), (61, 62, 63), (64, 65, 66), (67, 68, 69), (70, 71, 72), (73, 74, 75), (76, 77, 78), (79, 80, 81), (82, 83, 84)])
_uv = me_splr.uv_layers.new(name='UVMap')
_uv.uv.foreach_set('vector', [0.9995, 0.9595, 0.0004996, 0.9595, 0.9995, 0.04046, 0.0004996, 0.9595, 0.0004995, 0.04046, 0.9995, 0.04046, 0.0004996, 0.007635, 0.9995, 0.007635, 0.0004996, 0.9924, 0.9995, 0.007635, 0.9995, 0.9924, 0.0004996, 0.9924, 0.0004996, 0.04046, 0.9995, 0.04046, 0.0004995, 0.9595, 0.9995, 0.04046, 0.9995, 0.9595, 0.0004995, 0.9595, 0.9995, 0.9924, 0.0004996, 0.9924, 0.9995, 0.007635, 0.0004996, 0.9924, 0.0004996, 0.007635, 0.9995, 0.007635, 0.0004996, 0.0004996, 0.9995, 0.0005008, 0.0004995, 0.9995, 0.9995, 0.0005008, 0.9995, 0.9995, 0.0004995, 0.9995, 0.9995, 0.9995, 0.0004995, 0.9995, 0.9995, 0.0004996, 0.0004995, 0.9995, 0.0004995, 0.0004996, 0.9995, 0.0004996, 0.9995, 0.9995, 0.0004996, 0.9995, 0.9995, 0.0004996, 0.0004996, 0.9995, 0.0004995, 0.0005008, 0.9995, 0.0004996, 0.0004995, 0.0004996, 0.9995, 0.0004996, 0.0004995, 0.9995, 0.9995, 0.0004996, 0.9995, 0.9995, 0.0004995, 0.9995, 0.9595, 0.9924, 0.9595, 0.007635, 0.9995, 0.0004996, 0.9595, 0.9924, 0.9995, 0.0004996, 0.9995, 0.9995, 0.9595, 0.9924, 0.9995, 0.9995, 0.0004996, 0.9995, 0.9595, 0.9924, 0.0004996, 0.9995, 0.04046, 0.9924, 0.04046, 0.9924, 0.0004996, 0.0004996, 0.04046, 0.007635, 0.0004996, 0.0004996, 0.04046, 0.9924, 0.0004996, 0.9995, 0.0004996, 0.0004996, 0.9995, 0.0004996, 0.04046, 0.007635, 0.04046, 0.007635, 0.9995, 0.0004996, 0.9595, 0.007635, 0.9595, 0.9924, 0.9595, 0.007635, 0.9995, 0.0004996, 0.9595, 0.9924, 0.9995, 0.0004996, 0.9995, 0.9995, 0.9595, 0.9924, 0.9995, 0.9995, 0.0004996, 0.9995, 0.9595, 0.9924, 0.0004996, 0.9995, 0.04046, 0.9924, 0.04046, 0.9924, 0.0004996, 0.0004996, 0.04046, 0.007635, 0.0004996, 0.0004996, 0.04046, 0.9924, 0.0004996, 0.9995, 0.0004996, 0.0004996, 0.9995, 0.0004996, 0.04046, 0.007635, 0.04046, 0.007635, 0.9995, 0.0004996, 0.9595, 0.007635])
me_splr.materials.append(mat_w__2)
me_splr.use_remesh_preserve_volume = False
me_splr.use_remesh_preserve_attributes = False
me_splr.use_mirror_vertex_groups = False
me_splr.update()

# ---- objects
ob_dummy_group01 = bpy.data.objects.new('$$$DUMMY.Group01', None)
ob_object01 = bpy.data.objects.new('Object01', me_object01)
ob_vano_right = bpy.data.objects.new('Vano-Right', me_vano_right)
ob_vano_left = bpy.data.objects.new('Vano-Left', me_vano_left)
ob_splr = bpy.data.objects.new('SPLR', me_splr)
ob_lamp = bpy.data.objects.new('Lamp', light_lamp)
ob_camera = bpy.data.objects.new('Camera', cam_camera)

# ---- transforms, parenting, visibility, modifiers, constraints
ob_dummy_group01.location = (0.0, 0.0, 0.0)
ob_dummy_group01.scale = (0.1, 0.1, 0.1)
ob_dummy_group01.empty_image_offset = (0.0, 0.0)
ob_dummy_group01.lineart.crease_threshold = 0.0
ob_object01.parent = ob_dummy_group01
ob_object01.location = (4.921, 0.0, 0.0)
ob_object01.lineart.crease_threshold = 0.0
ob_vano_right.parent = ob_dummy_group01
ob_vano_right.location = (4.921, 0.0, 0.0)
ob_vano_right.lineart.crease_threshold = 0.0
ob_vano_left.parent = ob_dummy_group01
ob_vano_left.location = (4.739, 0.0, 0.0)
ob_vano_left.lineart.crease_threshold = 0.0
ob_splr.parent = ob_dummy_group01
ob_splr.location = (4.921, 0.0, 0.0)
ob_splr.lineart.crease_threshold = 0.0
ob_lamp.location = (4.076, 1.005, 5.904)
ob_lamp.rotation_euler = (0.6503, 0.05522, 1.866)
ob_lamp.lock_rotations_4d = False
ob_lamp.empty_display_type = 'ARROWS'
ob_lamp.color = (0.0, 0.0, 0.0, 0.0)
ob_lamp.lineart.crease_threshold = 0.0
ob_camera.location = (7.481, -6.508, 5.344)
ob_camera.rotation_euler = (1.109, 0.01082, 0.8149)
ob_camera.lock_rotations_4d = False
ob_camera.empty_display_type = 'ARROWS'
ob_camera.color = (0.0, 0.0, 0.0, 0.0)
ob_camera.display_type = 'WIRE'
ob_camera.lineart.crease_threshold = 0.0

# ---- collection membership
col_collection_1.objects.link(ob_dummy_group01)
col_collection_1.objects.link(ob_object01)
col_collection_1.objects.link(ob_vano_right)
col_collection_1.objects.link(ob_vano_left)
col_collection_1.objects.link(ob_splr)
col_collection_1.objects.link(ob_lamp)
col_collection_1.objects.link(ob_camera)

# ---- scene / render settings (as saved in the file)
scene.camera = ob_camera
scene.frame_start = 1; scene.frame_end = 250; scene.frame_set(1)
scene.render.engine = 'BLENDER_EEVEE_NEXT'
scene.render.resolution_percentage = 50
scene.render.dither_intensity = 0.0
scene.cycles.use_denoising = False
scene.cycles.samples = 10
scene.cycles.sampling_pattern = 'TABULATED_SOBOL'
scene.cycles.light_sampling_threshold = 0.0
scene.cycles.use_adaptive_sampling = False
scene.cycles.use_light_tree = False
scene.cycles.blur_glossy = 0.0
scene.cycles.pixel_filter_type = 'GAUSSIAN'
scene.cycles.sample_clamp_indirect = 0.0
scene.view_settings.view_transform = 'Standard'
bpy.context.view_layer.update()
